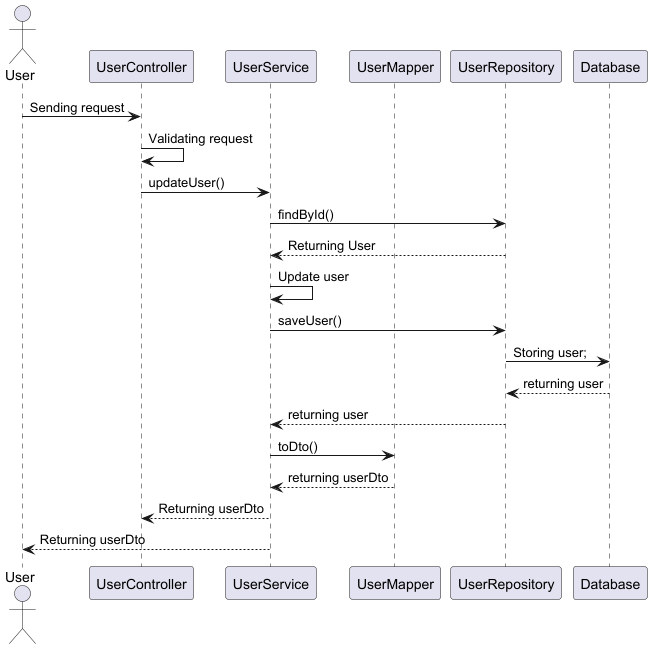

The diagram above was rendered by PlantUML. Its source (embedded in the PNG):
@startuml

actor User as U
participant "UserController" as UC
participant "UserService" as US
participant "UserMapper" as UM
participant "UserRepository" as UR
participant "Database" as DB

U -> UC : Sending request
UC -> UC : Validating request
UC -> US : updateUser()
US -> UR : findById()
UR --> US : Returning User
US -> US : Update user
US -> UR : saveUser()
UR -> DB : Storing user;
DB --> UR : returning user
UR --> US : returning user
US -> UM : toDto()
UM --> US : returning userDto
US --> UC : Returning userDto
US --> U : Returning userDto

@enduml